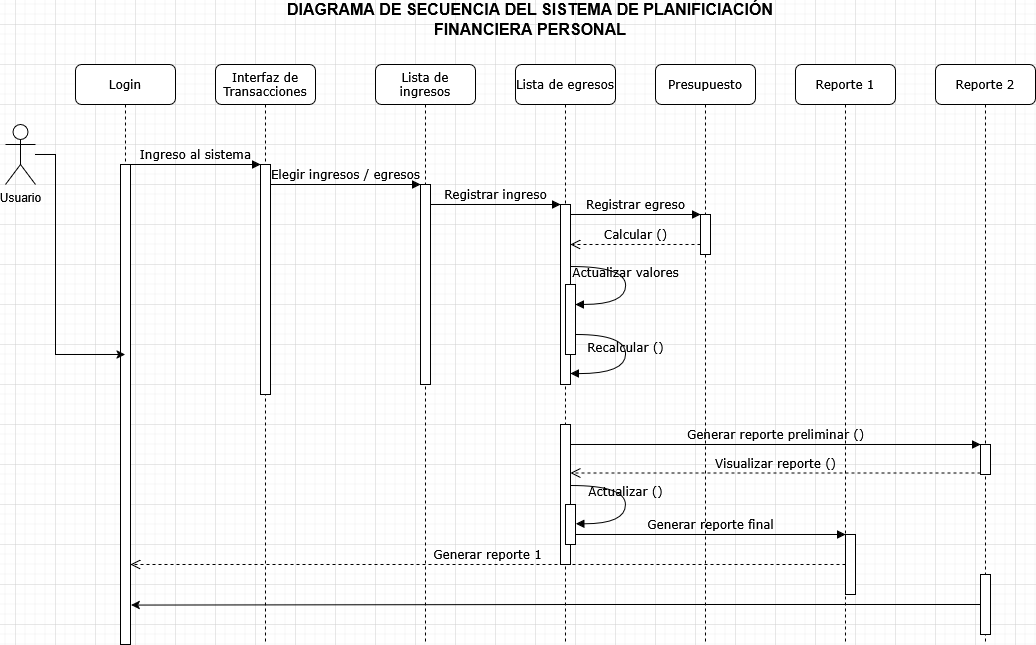

The diagram above was exported from draw.io. Its source (the exported page's mxGraphModel, read from the mxfile embedded in the PNG):
<mxGraphModel dx="1144" dy="621" grid="1" gridSize="10" guides="1" tooltips="1" connect="1" arrows="1" fold="1" page="1" pageScale="1" pageWidth="1100" pageHeight="850" background="none" math="0" shadow="0">
  <root>
    <mxCell id="0" />
    <mxCell id="1" parent="0" />
    <mxCell id="7baba1c4bc27f4b0-2" value="&lt;div&gt;Interfaz de &lt;br&gt;&lt;/div&gt;&lt;div&gt;Transacciones&lt;/div&gt;" style="shape=umlLifeline;perimeter=lifelinePerimeter;whiteSpace=wrap;html=1;container=1;collapsible=0;recursiveResize=0;outlineConnect=0;rounded=1;shadow=0;comic=0;labelBackgroundColor=none;strokeWidth=1;fontFamily=Verdana;fontSize=12;align=center;" parent="1" vertex="1">
      <mxGeometry x="240" y="80" width="100" height="580" as="geometry" />
    </mxCell>
    <mxCell id="7baba1c4bc27f4b0-10" value="" style="html=1;points=[];perimeter=orthogonalPerimeter;rounded=0;shadow=0;comic=0;labelBackgroundColor=none;strokeWidth=1;fontFamily=Verdana;fontSize=12;align=center;" parent="7baba1c4bc27f4b0-2" vertex="1">
      <mxGeometry x="45" y="100" width="10" height="230" as="geometry" />
    </mxCell>
    <mxCell id="7baba1c4bc27f4b0-3" value="Lista de ingresos" style="shape=umlLifeline;perimeter=lifelinePerimeter;whiteSpace=wrap;html=1;container=1;collapsible=0;recursiveResize=0;outlineConnect=0;rounded=1;shadow=0;comic=0;labelBackgroundColor=none;strokeWidth=1;fontFamily=Verdana;fontSize=12;align=center;" parent="1" vertex="1">
      <mxGeometry x="400" y="80" width="100" height="580" as="geometry" />
    </mxCell>
    <mxCell id="7baba1c4bc27f4b0-13" value="" style="html=1;points=[];perimeter=orthogonalPerimeter;rounded=0;shadow=0;comic=0;labelBackgroundColor=none;strokeWidth=1;fontFamily=Verdana;fontSize=12;align=center;" parent="7baba1c4bc27f4b0-3" vertex="1">
      <mxGeometry x="45" y="120" width="10" height="200" as="geometry" />
    </mxCell>
    <mxCell id="7baba1c4bc27f4b0-4" value="Lista de egresos" style="shape=umlLifeline;perimeter=lifelinePerimeter;whiteSpace=wrap;html=1;container=1;collapsible=0;recursiveResize=0;outlineConnect=0;rounded=1;shadow=0;comic=0;labelBackgroundColor=none;strokeWidth=1;fontFamily=Verdana;fontSize=12;align=center;" parent="1" vertex="1">
      <mxGeometry x="540" y="80" width="100" height="580" as="geometry" />
    </mxCell>
    <mxCell id="7baba1c4bc27f4b0-5" value="Presupuesto" style="shape=umlLifeline;perimeter=lifelinePerimeter;whiteSpace=wrap;html=1;container=1;collapsible=0;recursiveResize=0;outlineConnect=0;rounded=1;shadow=0;comic=0;labelBackgroundColor=none;strokeWidth=1;fontFamily=Verdana;fontSize=12;align=center;" parent="1" vertex="1">
      <mxGeometry x="680" y="80" width="100" height="580" as="geometry" />
    </mxCell>
    <mxCell id="7baba1c4bc27f4b0-6" value="Reporte 1" style="shape=umlLifeline;perimeter=lifelinePerimeter;whiteSpace=wrap;html=1;container=1;collapsible=0;recursiveResize=0;outlineConnect=0;rounded=1;shadow=0;comic=0;labelBackgroundColor=none;strokeWidth=1;fontFamily=Verdana;fontSize=12;align=center;" parent="1" vertex="1">
      <mxGeometry x="820" y="80" width="100" height="580" as="geometry" />
    </mxCell>
    <mxCell id="7baba1c4bc27f4b0-7" value="Reporte 2" style="shape=umlLifeline;perimeter=lifelinePerimeter;whiteSpace=wrap;html=1;container=1;collapsible=0;recursiveResize=0;outlineConnect=0;rounded=1;shadow=0;comic=0;labelBackgroundColor=none;strokeWidth=1;fontFamily=Verdana;fontSize=12;align=center;" parent="1" vertex="1">
      <mxGeometry x="960" y="80" width="100" height="580" as="geometry" />
    </mxCell>
    <mxCell id="G2lMKSyMfo1eVyDkn7EO-7" value="" style="html=1;points=[];perimeter=orthogonalPerimeter;rounded=0;shadow=0;comic=0;labelBackgroundColor=none;strokeWidth=1;fontFamily=Verdana;fontSize=12;align=center;" vertex="1" parent="7baba1c4bc27f4b0-7">
      <mxGeometry x="45" y="510" width="10" height="60" as="geometry" />
    </mxCell>
    <mxCell id="7baba1c4bc27f4b0-8" value="Login" style="shape=umlLifeline;perimeter=lifelinePerimeter;whiteSpace=wrap;html=1;container=1;collapsible=0;recursiveResize=0;outlineConnect=0;rounded=1;shadow=0;comic=0;labelBackgroundColor=none;strokeWidth=1;fontFamily=Verdana;fontSize=12;align=center;" parent="1" vertex="1">
      <mxGeometry x="100" y="80" width="100" height="580" as="geometry" />
    </mxCell>
    <mxCell id="7baba1c4bc27f4b0-9" value="" style="html=1;points=[];perimeter=orthogonalPerimeter;rounded=0;shadow=0;comic=0;labelBackgroundColor=none;strokeWidth=1;fontFamily=Verdana;fontSize=12;align=center;" parent="7baba1c4bc27f4b0-8" vertex="1">
      <mxGeometry x="45" y="100" width="10" height="480" as="geometry" />
    </mxCell>
    <mxCell id="7baba1c4bc27f4b0-16" value="" style="html=1;points=[];perimeter=orthogonalPerimeter;rounded=0;shadow=0;comic=0;labelBackgroundColor=none;strokeWidth=1;fontFamily=Verdana;fontSize=12;align=center;" parent="1" vertex="1">
      <mxGeometry x="585" y="220" width="10" height="180" as="geometry" />
    </mxCell>
    <mxCell id="7baba1c4bc27f4b0-17" value="Registrar ingreso" style="html=1;verticalAlign=bottom;endArrow=block;labelBackgroundColor=none;fontFamily=Verdana;fontSize=12;edgeStyle=elbowEdgeStyle;elbow=vertical;" parent="1" source="7baba1c4bc27f4b0-13" target="7baba1c4bc27f4b0-16" edge="1">
      <mxGeometry relative="1" as="geometry">
        <mxPoint x="510" y="220" as="sourcePoint" />
        <Array as="points">
          <mxPoint x="460" y="220" />
        </Array>
      </mxGeometry>
    </mxCell>
    <mxCell id="7baba1c4bc27f4b0-19" value="" style="html=1;points=[];perimeter=orthogonalPerimeter;rounded=0;shadow=0;comic=0;labelBackgroundColor=none;strokeWidth=1;fontFamily=Verdana;fontSize=12;align=center;" parent="1" vertex="1">
      <mxGeometry x="725" y="230" width="10" height="40" as="geometry" />
    </mxCell>
    <mxCell id="7baba1c4bc27f4b0-20" value="Registrar egreso" style="html=1;verticalAlign=bottom;endArrow=block;entryX=0;entryY=0;labelBackgroundColor=none;fontFamily=Verdana;fontSize=12;edgeStyle=elbowEdgeStyle;elbow=vertical;" parent="1" source="7baba1c4bc27f4b0-16" target="7baba1c4bc27f4b0-19" edge="1">
      <mxGeometry relative="1" as="geometry">
        <mxPoint x="650" y="230" as="sourcePoint" />
      </mxGeometry>
    </mxCell>
    <mxCell id="7baba1c4bc27f4b0-21" value="Calcular ()" style="html=1;verticalAlign=bottom;endArrow=open;dashed=1;endSize=8;labelBackgroundColor=none;fontFamily=Verdana;fontSize=12;edgeStyle=elbowEdgeStyle;elbow=vertical;" parent="1" source="7baba1c4bc27f4b0-19" target="7baba1c4bc27f4b0-16" edge="1">
      <mxGeometry relative="1" as="geometry">
        <mxPoint x="650" y="306" as="targetPoint" />
        <Array as="points">
          <mxPoint x="670" y="260" />
          <mxPoint x="700" y="260" />
        </Array>
      </mxGeometry>
    </mxCell>
    <mxCell id="7baba1c4bc27f4b0-22" value="" style="html=1;points=[];perimeter=orthogonalPerimeter;rounded=0;shadow=0;comic=0;labelBackgroundColor=none;strokeWidth=1;fontFamily=Verdana;fontSize=12;align=center;" parent="1" vertex="1">
      <mxGeometry x="585" y="440" width="10" height="140" as="geometry" />
    </mxCell>
    <mxCell id="7baba1c4bc27f4b0-25" value="" style="html=1;points=[];perimeter=orthogonalPerimeter;rounded=0;shadow=0;comic=0;labelBackgroundColor=none;strokeColor=#000000;strokeWidth=1;fillColor=#FFFFFF;fontFamily=Verdana;fontSize=12;fontColor=#000000;align=center;" parent="1" vertex="1">
      <mxGeometry x="1005" y="460" width="10" height="30" as="geometry" />
    </mxCell>
    <mxCell id="7baba1c4bc27f4b0-26" value="Generar reporte preliminar ()" style="html=1;verticalAlign=bottom;endArrow=block;entryX=0;entryY=0;labelBackgroundColor=none;fontFamily=Verdana;fontSize=12;" parent="1" source="7baba1c4bc27f4b0-22" target="7baba1c4bc27f4b0-25" edge="1">
      <mxGeometry relative="1" as="geometry">
        <mxPoint x="930" y="340" as="sourcePoint" />
      </mxGeometry>
    </mxCell>
    <mxCell id="7baba1c4bc27f4b0-27" value="Visualizar reporte ()" style="html=1;verticalAlign=bottom;endArrow=open;dashed=1;endSize=8;exitX=0;exitY=0.95;labelBackgroundColor=none;fontFamily=Verdana;fontSize=12;" parent="1" source="7baba1c4bc27f4b0-25" target="7baba1c4bc27f4b0-22" edge="1">
      <mxGeometry relative="1" as="geometry">
        <mxPoint x="930" y="416" as="targetPoint" />
      </mxGeometry>
    </mxCell>
    <mxCell id="7baba1c4bc27f4b0-28" value="" style="html=1;points=[];perimeter=orthogonalPerimeter;rounded=0;shadow=0;comic=0;labelBackgroundColor=none;strokeWidth=1;fontFamily=Verdana;fontSize=12;align=center;" parent="1" vertex="1">
      <mxGeometry x="870" y="550" width="10" height="60" as="geometry" />
    </mxCell>
    <mxCell id="7baba1c4bc27f4b0-29" value="Generar reporte final" style="html=1;verticalAlign=bottom;endArrow=block;entryX=0;entryY=0;labelBackgroundColor=none;fontFamily=Verdana;fontSize=12;edgeStyle=elbowEdgeStyle;elbow=vertical;" parent="1" source="7baba1c4bc27f4b0-37" target="7baba1c4bc27f4b0-28" edge="1">
      <mxGeometry relative="1" as="geometry">
        <mxPoint x="800" y="550" as="sourcePoint" />
      </mxGeometry>
    </mxCell>
    <mxCell id="7baba1c4bc27f4b0-30" value="Generar reporte 1" style="html=1;verticalAlign=bottom;endArrow=open;dashed=1;endSize=8;labelBackgroundColor=none;fontFamily=Verdana;fontSize=12;edgeStyle=elbowEdgeStyle;elbow=vertical;" parent="1" source="7baba1c4bc27f4b0-28" target="7baba1c4bc27f4b0-9" edge="1">
      <mxGeometry relative="1" as="geometry">
        <mxPoint x="800" y="626" as="targetPoint" />
        <Array as="points">
          <mxPoint x="340" y="580" />
          <mxPoint x="570" y="600" />
        </Array>
      </mxGeometry>
    </mxCell>
    <mxCell id="7baba1c4bc27f4b0-11" value="Ingreso al sistema" style="html=1;verticalAlign=bottom;endArrow=block;entryX=0;entryY=0;labelBackgroundColor=none;fontFamily=Verdana;fontSize=12;edgeStyle=elbowEdgeStyle;elbow=vertical;" parent="1" source="7baba1c4bc27f4b0-9" target="7baba1c4bc27f4b0-10" edge="1">
      <mxGeometry relative="1" as="geometry">
        <mxPoint x="220" y="190" as="sourcePoint" />
      </mxGeometry>
    </mxCell>
    <mxCell id="7baba1c4bc27f4b0-14" value="Elegir ingresos / egresos" style="html=1;verticalAlign=bottom;endArrow=block;entryX=0;entryY=0;labelBackgroundColor=none;fontFamily=Verdana;fontSize=12;edgeStyle=elbowEdgeStyle;elbow=vertical;" parent="1" source="7baba1c4bc27f4b0-10" target="7baba1c4bc27f4b0-13" edge="1">
      <mxGeometry relative="1" as="geometry">
        <mxPoint x="370" y="200" as="sourcePoint" />
      </mxGeometry>
    </mxCell>
    <mxCell id="7baba1c4bc27f4b0-34" value="" style="html=1;points=[];perimeter=orthogonalPerimeter;rounded=0;shadow=0;comic=0;labelBackgroundColor=none;strokeWidth=1;fontFamily=Verdana;fontSize=12;align=center;" parent="1" vertex="1">
      <mxGeometry x="590" y="300" width="10" height="70" as="geometry" />
    </mxCell>
    <mxCell id="7baba1c4bc27f4b0-35" value="Actualizar valores" style="html=1;verticalAlign=bottom;endArrow=block;labelBackgroundColor=none;fontFamily=Verdana;fontSize=12;elbow=vertical;edgeStyle=orthogonalEdgeStyle;curved=1;entryX=1;entryY=0.286;entryPerimeter=0;exitX=1.038;exitY=0.345;exitPerimeter=0;" parent="1" source="7baba1c4bc27f4b0-16" target="7baba1c4bc27f4b0-34" edge="1">
      <mxGeometry relative="1" as="geometry">
        <mxPoint x="465" y="230" as="sourcePoint" />
        <mxPoint x="595" y="230" as="targetPoint" />
        <Array as="points">
          <mxPoint x="650" y="282" />
          <mxPoint x="650" y="320" />
        </Array>
      </mxGeometry>
    </mxCell>
    <mxCell id="7baba1c4bc27f4b0-36" value="Recalcular ()" style="html=1;verticalAlign=bottom;endArrow=block;labelBackgroundColor=none;fontFamily=Verdana;fontSize=12;elbow=vertical;edgeStyle=orthogonalEdgeStyle;curved=1;exitX=1.066;exitY=0.713;exitPerimeter=0;" parent="1" source="7baba1c4bc27f4b0-34" edge="1">
      <mxGeometry relative="1" as="geometry">
        <mxPoint x="610.3333333333333" y="350" as="sourcePoint" />
        <mxPoint x="595" y="389" as="targetPoint" />
        <Array as="points">
          <mxPoint x="650" y="350" />
          <mxPoint x="650" y="389" />
        </Array>
      </mxGeometry>
    </mxCell>
    <mxCell id="7baba1c4bc27f4b0-37" value="" style="html=1;points=[];perimeter=orthogonalPerimeter;rounded=0;shadow=0;comic=0;labelBackgroundColor=none;strokeWidth=1;fontFamily=Verdana;fontSize=12;align=center;" parent="1" vertex="1">
      <mxGeometry x="590" y="520" width="10" height="40" as="geometry" />
    </mxCell>
    <mxCell id="7baba1c4bc27f4b0-39" value="Actualizar ()" style="html=1;verticalAlign=bottom;endArrow=block;labelBackgroundColor=none;fontFamily=Verdana;fontSize=12;elbow=vertical;edgeStyle=orthogonalEdgeStyle;curved=1;entryX=1;entryY=0.286;entryPerimeter=0;exitX=1.038;exitY=0.345;exitPerimeter=0;" parent="1" edge="1">
      <mxGeometry relative="1" as="geometry">
        <mxPoint x="595.3333333333335" y="501" as="sourcePoint" />
        <mxPoint x="600.3333333333335" y="539.3333333333334" as="targetPoint" />
        <Array as="points">
          <mxPoint x="650" y="501" />
          <mxPoint x="650" y="539" />
        </Array>
      </mxGeometry>
    </mxCell>
    <mxCell id="G2lMKSyMfo1eVyDkn7EO-17" style="edgeStyle=orthogonalEdgeStyle;rounded=0;orthogonalLoop=1;jettySize=auto;html=1;" edge="1" parent="1" source="G2lMKSyMfo1eVyDkn7EO-1" target="7baba1c4bc27f4b0-8">
      <mxGeometry relative="1" as="geometry" />
    </mxCell>
    <mxCell id="G2lMKSyMfo1eVyDkn7EO-1" value="Usuario" style="shape=umlActor;verticalLabelPosition=bottom;verticalAlign=top;html=1;outlineConnect=0;" vertex="1" parent="1">
      <mxGeometry x="30" y="140" width="30" height="60" as="geometry" />
    </mxCell>
    <mxCell id="G2lMKSyMfo1eVyDkn7EO-9" style="edgeStyle=orthogonalEdgeStyle;rounded=0;orthogonalLoop=1;jettySize=auto;html=1;entryX=0.556;entryY=0.932;entryDx=0;entryDy=0;entryPerimeter=0;" edge="1" parent="1" source="G2lMKSyMfo1eVyDkn7EO-7" target="7baba1c4bc27f4b0-8">
      <mxGeometry relative="1" as="geometry" />
    </mxCell>
    <mxCell id="G2lMKSyMfo1eVyDkn7EO-19" value="&lt;b&gt;&lt;font style=&quot;font-size: 16px;&quot;&gt;DIAGRAMA DE SECUENCIA DEL SISTEMA DE PLANIFICIACIÓN FINANCIERA PERSONAL&lt;/font&gt;&lt;/b&gt;" style="text;html=1;align=center;verticalAlign=middle;whiteSpace=wrap;rounded=0;" vertex="1" parent="1">
      <mxGeometry x="270" y="20" width="570" height="30" as="geometry" />
    </mxCell>
  </root>
</mxGraphModel>